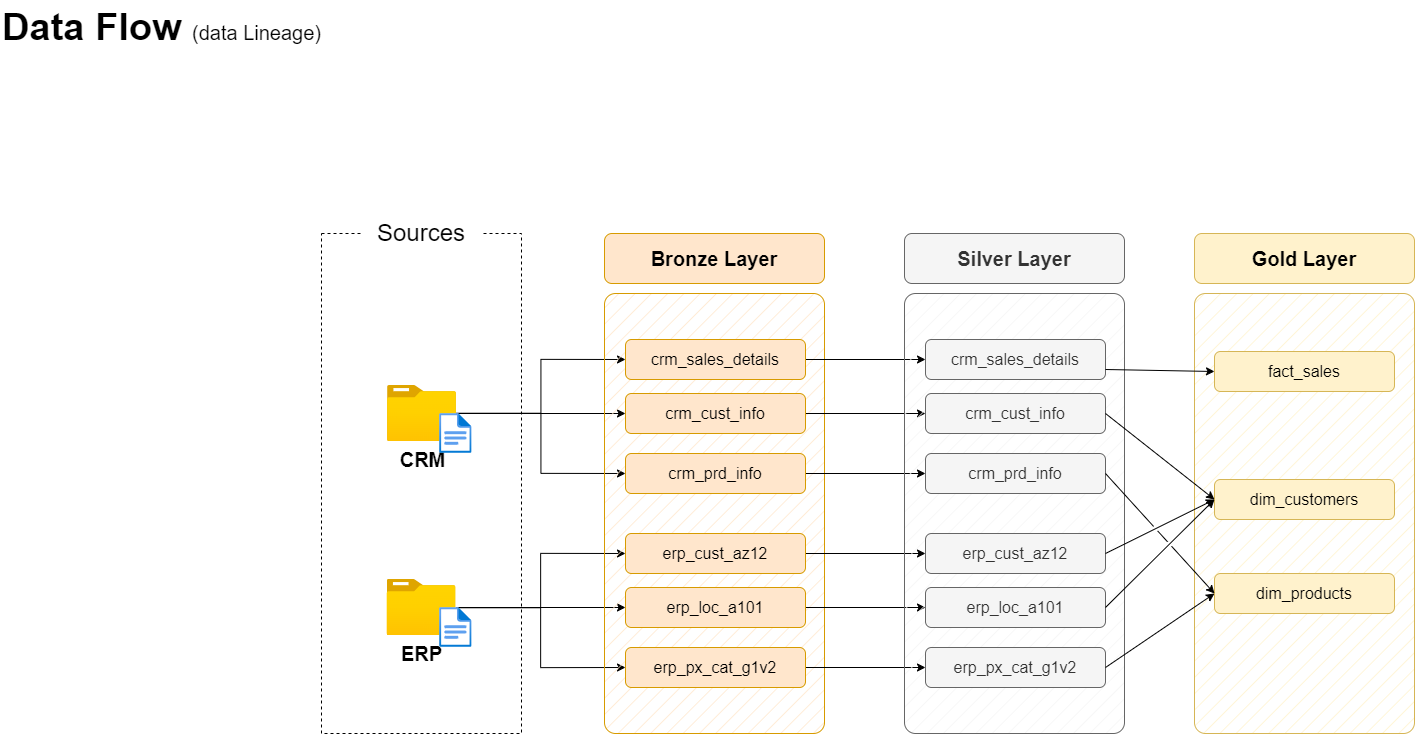

The diagram above was exported from draw.io. Its source (the exported page's mxGraphModel, read from the mxfile embedded in the PNG):
<mxGraphModel dx="2960" dy="1731" grid="1" gridSize="10" guides="1" tooltips="1" connect="1" arrows="1" fold="1" page="1" pageScale="1" pageWidth="1920" pageHeight="1200" math="0" shadow="0">
  <root>
    <mxCell id="PmAsDYt7ePFWswJWPdAt-0" />
    <mxCell id="PmAsDYt7ePFWswJWPdAt-1" parent="PmAsDYt7ePFWswJWPdAt-0" />
    <mxCell id="N5Wro9hiEPlnRRx0mENQ-124" value="&lt;font style=&quot;&quot;&gt;&lt;b&gt;Data Flow &lt;/b&gt;&lt;font style=&quot;font-size: 20px;&quot;&gt;(data Lineage)&lt;/font&gt;&lt;br style=&quot;font-size: 38px;&quot;&gt;&lt;/font&gt;" style="text;html=1;strokeColor=none;fillColor=none;align=left;verticalAlign=middle;whiteSpace=wrap;rounded=0;fontSize=38;fontFamily=Helvetica;" parent="PmAsDYt7ePFWswJWPdAt-1" vertex="1">
      <mxGeometry x="69" y="47" width="396" height="54" as="geometry" />
    </mxCell>
    <mxCell id="n8bJTZ1ovyGtcUzWuUE2-2" value="" style="rounded=0;whiteSpace=wrap;html=1;fillColor=none;dashed=1;" parent="PmAsDYt7ePFWswJWPdAt-1" vertex="1">
      <mxGeometry x="390" y="280" width="200" height="500" as="geometry" />
    </mxCell>
    <mxCell id="n8bJTZ1ovyGtcUzWuUE2-3" value="&lt;font style=&quot;font-size: 24px;&quot;&gt;Sources&lt;/font&gt;" style="rounded=1;whiteSpace=wrap;html=1;strokeColor=none;" parent="PmAsDYt7ePFWswJWPdAt-1" vertex="1">
      <mxGeometry x="430" y="260" width="120" height="40" as="geometry" />
    </mxCell>
    <mxCell id="D8R9sGTT4eO_Y8YIvJOX-3" style="edgeStyle=orthogonalEdgeStyle;rounded=0;orthogonalLoop=1;jettySize=auto;html=1;entryX=0;entryY=0.5;entryDx=0;entryDy=0;" parent="PmAsDYt7ePFWswJWPdAt-1" source="4ZKNdrfmacIxx5nxEuMF-0" target="hnOc7kBfibrwKYlpnwC0-0" edge="1">
      <mxGeometry relative="1" as="geometry" />
    </mxCell>
    <mxCell id="D8R9sGTT4eO_Y8YIvJOX-4" style="edgeStyle=orthogonalEdgeStyle;rounded=0;orthogonalLoop=1;jettySize=auto;html=1;entryX=0;entryY=0.5;entryDx=0;entryDy=0;" parent="PmAsDYt7ePFWswJWPdAt-1" source="4ZKNdrfmacIxx5nxEuMF-0" target="5szykNnx05lKGsdo6Biz-0" edge="1">
      <mxGeometry relative="1" as="geometry" />
    </mxCell>
    <mxCell id="D8R9sGTT4eO_Y8YIvJOX-5" style="edgeStyle=orthogonalEdgeStyle;rounded=0;orthogonalLoop=1;jettySize=auto;html=1;entryX=0;entryY=0.5;entryDx=0;entryDy=0;" parent="PmAsDYt7ePFWswJWPdAt-1" source="4ZKNdrfmacIxx5nxEuMF-0" target="hnOc7kBfibrwKYlpnwC0-1" edge="1">
      <mxGeometry relative="1" as="geometry" />
    </mxCell>
    <mxCell id="4ZKNdrfmacIxx5nxEuMF-0" value="&lt;font style=&quot;font-size: 20px;&quot;&gt;&lt;b&gt;CRM&lt;/b&gt;&lt;/font&gt;" style="image;aspect=fixed;html=1;points=[];align=center;fontSize=12;image=img/lib/azure2/general/Folder_Blank.svg;" parent="PmAsDYt7ePFWswJWPdAt-1" vertex="1">
      <mxGeometry x="456" y="432" width="69" height="56.00000000000001" as="geometry" />
    </mxCell>
    <mxCell id="-fXMBUoAsH7tqhl6yJGk-2" style="edgeStyle=orthogonalEdgeStyle;rounded=0;orthogonalLoop=1;jettySize=auto;html=1;entryX=0;entryY=0.5;entryDx=0;entryDy=0;" parent="PmAsDYt7ePFWswJWPdAt-1" source="4ZKNdrfmacIxx5nxEuMF-4" target="D8R9sGTT4eO_Y8YIvJOX-8" edge="1">
      <mxGeometry relative="1" as="geometry" />
    </mxCell>
    <mxCell id="-fXMBUoAsH7tqhl6yJGk-3" style="edgeStyle=orthogonalEdgeStyle;rounded=0;orthogonalLoop=1;jettySize=auto;html=1;entryX=0;entryY=0.5;entryDx=0;entryDy=0;" parent="PmAsDYt7ePFWswJWPdAt-1" source="4ZKNdrfmacIxx5nxEuMF-4" target="D8R9sGTT4eO_Y8YIvJOX-6" edge="1">
      <mxGeometry relative="1" as="geometry" />
    </mxCell>
    <mxCell id="-fXMBUoAsH7tqhl6yJGk-4" style="edgeStyle=orthogonalEdgeStyle;rounded=0;orthogonalLoop=1;jettySize=auto;html=1;" parent="PmAsDYt7ePFWswJWPdAt-1" source="4ZKNdrfmacIxx5nxEuMF-4" target="D8R9sGTT4eO_Y8YIvJOX-7" edge="1">
      <mxGeometry relative="1" as="geometry" />
    </mxCell>
    <mxCell id="4ZKNdrfmacIxx5nxEuMF-4" value="&lt;font style=&quot;font-size: 20px;&quot;&gt;&lt;b&gt;ERP&lt;/b&gt;&lt;/font&gt;" style="image;aspect=fixed;html=1;points=[];align=center;fontSize=12;image=img/lib/azure2/general/Folder_Blank.svg;" parent="PmAsDYt7ePFWswJWPdAt-1" vertex="1">
      <mxGeometry x="455.5" y="626" width="69" height="56.00000000000001" as="geometry" />
    </mxCell>
    <mxCell id="4ZKNdrfmacIxx5nxEuMF-5" value="" style="rounded=1;whiteSpace=wrap;html=1;fillColor=#ffe6cc;strokeColor=#d79b00;fillStyle=hatch;arcSize=5;" parent="PmAsDYt7ePFWswJWPdAt-1" vertex="1">
      <mxGeometry x="673" y="340" width="220" height="440" as="geometry" />
    </mxCell>
    <mxCell id="4ZKNdrfmacIxx5nxEuMF-6" value="Bronze Layer" style="rounded=1;whiteSpace=wrap;html=1;fillColor=#ffe6cc;strokeColor=#d79b00;fontSize=20;fontStyle=1" parent="PmAsDYt7ePFWswJWPdAt-1" vertex="1">
      <mxGeometry x="673" y="280" width="220" height="50" as="geometry" />
    </mxCell>
    <mxCell id="-fXMBUoAsH7tqhl6yJGk-13" style="edgeStyle=orthogonalEdgeStyle;rounded=0;orthogonalLoop=1;jettySize=auto;html=1;entryX=0;entryY=0.5;entryDx=0;entryDy=0;" parent="PmAsDYt7ePFWswJWPdAt-1" source="5szykNnx05lKGsdo6Biz-0" target="-fXMBUoAsH7tqhl6yJGk-7" edge="1">
      <mxGeometry relative="1" as="geometry" />
    </mxCell>
    <mxCell id="5szykNnx05lKGsdo6Biz-0" value="crm_sales_details" style="rounded=1;whiteSpace=wrap;html=1;fillColor=#ffe6cc;strokeColor=#d79b00;fontSize=16;fontStyle=0" parent="PmAsDYt7ePFWswJWPdAt-1" vertex="1">
      <mxGeometry x="694" y="386" width="180" height="40" as="geometry" />
    </mxCell>
    <mxCell id="-fXMBUoAsH7tqhl6yJGk-14" style="edgeStyle=orthogonalEdgeStyle;rounded=0;orthogonalLoop=1;jettySize=auto;html=1;" parent="PmAsDYt7ePFWswJWPdAt-1" source="hnOc7kBfibrwKYlpnwC0-0" target="-fXMBUoAsH7tqhl6yJGk-8" edge="1">
      <mxGeometry relative="1" as="geometry" />
    </mxCell>
    <mxCell id="hnOc7kBfibrwKYlpnwC0-0" value="crm_cust_info" style="rounded=1;whiteSpace=wrap;html=1;fillColor=#ffe6cc;strokeColor=#d79b00;fontSize=16;fontStyle=0" parent="PmAsDYt7ePFWswJWPdAt-1" vertex="1">
      <mxGeometry x="694" y="440" width="180" height="40" as="geometry" />
    </mxCell>
    <mxCell id="-fXMBUoAsH7tqhl6yJGk-15" style="edgeStyle=orthogonalEdgeStyle;rounded=0;orthogonalLoop=1;jettySize=auto;html=1;entryX=0;entryY=0.5;entryDx=0;entryDy=0;" parent="PmAsDYt7ePFWswJWPdAt-1" source="hnOc7kBfibrwKYlpnwC0-1" target="-fXMBUoAsH7tqhl6yJGk-9" edge="1">
      <mxGeometry relative="1" as="geometry" />
    </mxCell>
    <mxCell id="hnOc7kBfibrwKYlpnwC0-1" value="crm_prd_info" style="rounded=1;whiteSpace=wrap;html=1;fillColor=#ffe6cc;strokeColor=#d79b00;fontSize=16;fontStyle=0" parent="PmAsDYt7ePFWswJWPdAt-1" vertex="1">
      <mxGeometry x="694" y="500" width="180" height="40" as="geometry" />
    </mxCell>
    <mxCell id="-fXMBUoAsH7tqhl6yJGk-16" style="edgeStyle=orthogonalEdgeStyle;rounded=0;orthogonalLoop=1;jettySize=auto;html=1;entryX=0;entryY=0.5;entryDx=0;entryDy=0;" parent="PmAsDYt7ePFWswJWPdAt-1" source="D8R9sGTT4eO_Y8YIvJOX-6" target="-fXMBUoAsH7tqhl6yJGk-10" edge="1">
      <mxGeometry relative="1" as="geometry" />
    </mxCell>
    <mxCell id="D8R9sGTT4eO_Y8YIvJOX-6" value="erp_cust_az12" style="rounded=1;whiteSpace=wrap;html=1;fillColor=#ffe6cc;strokeColor=#d79b00;fontSize=16;fontStyle=0" parent="PmAsDYt7ePFWswJWPdAt-1" vertex="1">
      <mxGeometry x="694" y="580" width="180" height="40" as="geometry" />
    </mxCell>
    <mxCell id="-fXMBUoAsH7tqhl6yJGk-17" style="edgeStyle=orthogonalEdgeStyle;rounded=0;orthogonalLoop=1;jettySize=auto;html=1;entryX=0;entryY=0.5;entryDx=0;entryDy=0;" parent="PmAsDYt7ePFWswJWPdAt-1" source="D8R9sGTT4eO_Y8YIvJOX-7" target="-fXMBUoAsH7tqhl6yJGk-11" edge="1">
      <mxGeometry relative="1" as="geometry" />
    </mxCell>
    <mxCell id="D8R9sGTT4eO_Y8YIvJOX-7" value="erp_loc_a101" style="rounded=1;whiteSpace=wrap;html=1;fillColor=#ffe6cc;strokeColor=#d79b00;fontSize=16;fontStyle=0" parent="PmAsDYt7ePFWswJWPdAt-1" vertex="1">
      <mxGeometry x="694" y="634" width="180" height="40" as="geometry" />
    </mxCell>
    <mxCell id="-fXMBUoAsH7tqhl6yJGk-18" style="edgeStyle=orthogonalEdgeStyle;rounded=0;orthogonalLoop=1;jettySize=auto;html=1;entryX=0;entryY=0.5;entryDx=0;entryDy=0;" parent="PmAsDYt7ePFWswJWPdAt-1" source="D8R9sGTT4eO_Y8YIvJOX-8" target="-fXMBUoAsH7tqhl6yJGk-12" edge="1">
      <mxGeometry relative="1" as="geometry" />
    </mxCell>
    <mxCell id="D8R9sGTT4eO_Y8YIvJOX-8" value="erp_px_cat_g1v2" style="rounded=1;whiteSpace=wrap;html=1;fillColor=#ffe6cc;strokeColor=#d79b00;fontSize=16;fontStyle=0" parent="PmAsDYt7ePFWswJWPdAt-1" vertex="1">
      <mxGeometry x="694" y="694" width="180" height="40" as="geometry" />
    </mxCell>
    <mxCell id="-fXMBUoAsH7tqhl6yJGk-5" value="" style="rounded=1;whiteSpace=wrap;html=1;fillColor=#f5f5f5;strokeColor=#666666;fillStyle=hatch;arcSize=5;fontColor=#333333;" parent="PmAsDYt7ePFWswJWPdAt-1" vertex="1">
      <mxGeometry x="973" y="340" width="220" height="440" as="geometry" />
    </mxCell>
    <mxCell id="-fXMBUoAsH7tqhl6yJGk-6" value="Silver Layer" style="rounded=1;whiteSpace=wrap;html=1;fillColor=#f5f5f5;strokeColor=#666666;fontSize=20;fontStyle=1;fontColor=#333333;" parent="PmAsDYt7ePFWswJWPdAt-1" vertex="1">
      <mxGeometry x="973" y="280" width="220" height="50" as="geometry" />
    </mxCell>
    <mxCell id="-fXMBUoAsH7tqhl6yJGk-7" value="crm_sales_details" style="rounded=1;whiteSpace=wrap;html=1;fillColor=#f5f5f5;strokeColor=#666666;fontSize=16;fontStyle=0;fontColor=#333333;" parent="PmAsDYt7ePFWswJWPdAt-1" vertex="1">
      <mxGeometry x="994" y="386" width="180" height="40" as="geometry" />
    </mxCell>
    <mxCell id="-fXMBUoAsH7tqhl6yJGk-8" value="crm_cust_info" style="rounded=1;whiteSpace=wrap;html=1;fillColor=#f5f5f5;strokeColor=#666666;fontSize=16;fontStyle=0;fontColor=#333333;" parent="PmAsDYt7ePFWswJWPdAt-1" vertex="1">
      <mxGeometry x="994" y="440" width="180" height="40" as="geometry" />
    </mxCell>
    <mxCell id="-fXMBUoAsH7tqhl6yJGk-9" value="crm_prd_info" style="rounded=1;whiteSpace=wrap;html=1;fillColor=#f5f5f5;strokeColor=#666666;fontSize=16;fontStyle=0;fontColor=#333333;" parent="PmAsDYt7ePFWswJWPdAt-1" vertex="1">
      <mxGeometry x="994" y="500" width="180" height="40" as="geometry" />
    </mxCell>
    <mxCell id="-fXMBUoAsH7tqhl6yJGk-10" value="erp_cust_az12" style="rounded=1;whiteSpace=wrap;html=1;fillColor=#f5f5f5;strokeColor=#666666;fontSize=16;fontStyle=0;fontColor=#333333;" parent="PmAsDYt7ePFWswJWPdAt-1" vertex="1">
      <mxGeometry x="994" y="580" width="180" height="40" as="geometry" />
    </mxCell>
    <mxCell id="-fXMBUoAsH7tqhl6yJGk-11" value="erp_loc_a101" style="rounded=1;whiteSpace=wrap;html=1;fillColor=#f5f5f5;strokeColor=#666666;fontSize=16;fontStyle=0;fontColor=#333333;" parent="PmAsDYt7ePFWswJWPdAt-1" vertex="1">
      <mxGeometry x="994" y="634" width="180" height="40" as="geometry" />
    </mxCell>
    <mxCell id="-fXMBUoAsH7tqhl6yJGk-12" value="erp_px_cat_g1v2" style="rounded=1;whiteSpace=wrap;html=1;fillColor=#f5f5f5;strokeColor=#666666;fontSize=16;fontStyle=0;fontColor=#333333;" parent="PmAsDYt7ePFWswJWPdAt-1" vertex="1">
      <mxGeometry x="994" y="694" width="180" height="40" as="geometry" />
    </mxCell>
    <mxCell id="-fXMBUoAsH7tqhl6yJGk-19" value="" style="rounded=1;whiteSpace=wrap;html=1;fillColor=#fff2cc;strokeColor=#d6b656;fillStyle=hatch;arcSize=5;" parent="PmAsDYt7ePFWswJWPdAt-1" vertex="1">
      <mxGeometry x="1263" y="340" width="220" height="440" as="geometry" />
    </mxCell>
    <mxCell id="-fXMBUoAsH7tqhl6yJGk-20" value="Gold Layer" style="rounded=1;whiteSpace=wrap;html=1;fillColor=#fff2cc;strokeColor=#d6b656;fontSize=20;fontStyle=1;" parent="PmAsDYt7ePFWswJWPdAt-1" vertex="1">
      <mxGeometry x="1263" y="280" width="220" height="50" as="geometry" />
    </mxCell>
    <mxCell id="-fXMBUoAsH7tqhl6yJGk-21" value="fact_sales" style="rounded=1;whiteSpace=wrap;html=1;fillColor=#fff2cc;strokeColor=#d6b656;fontSize=16;fontStyle=0;" parent="PmAsDYt7ePFWswJWPdAt-1" vertex="1">
      <mxGeometry x="1283" y="398" width="180" height="40" as="geometry" />
    </mxCell>
    <mxCell id="-fXMBUoAsH7tqhl6yJGk-22" value="dim_customers" style="rounded=1;whiteSpace=wrap;html=1;fillColor=#fff2cc;strokeColor=#d6b656;fontSize=16;fontStyle=0;" parent="PmAsDYt7ePFWswJWPdAt-1" vertex="1">
      <mxGeometry x="1283" y="526" width="180" height="40" as="geometry" />
    </mxCell>
    <mxCell id="-fXMBUoAsH7tqhl6yJGk-23" value="dim_products" style="rounded=1;whiteSpace=wrap;html=1;fillColor=#fff2cc;strokeColor=#d6b656;fontSize=16;fontStyle=0;" parent="PmAsDYt7ePFWswJWPdAt-1" vertex="1">
      <mxGeometry x="1283" y="620" width="180" height="40" as="geometry" />
    </mxCell>
    <mxCell id="rLLwbepbl8jkTRF7aM6J-0" value="" style="endArrow=classic;html=1;rounded=0;exitX=1;exitY=0.75;exitDx=0;exitDy=0;entryX=0;entryY=0.5;entryDx=0;entryDy=0;" parent="PmAsDYt7ePFWswJWPdAt-1" source="-fXMBUoAsH7tqhl6yJGk-7" target="-fXMBUoAsH7tqhl6yJGk-21" edge="1">
      <mxGeometry width="50" height="50" relative="1" as="geometry">
        <mxPoint x="1203" y="510" as="sourcePoint" />
        <mxPoint x="1253" y="460" as="targetPoint" />
      </mxGeometry>
    </mxCell>
    <mxCell id="rLLwbepbl8jkTRF7aM6J-2" value="" style="endArrow=classic;html=1;rounded=0;exitX=1;exitY=0.5;exitDx=0;exitDy=0;entryX=0;entryY=0.5;entryDx=0;entryDy=0;jumpStyle=gap;" parent="PmAsDYt7ePFWswJWPdAt-1" source="-fXMBUoAsH7tqhl6yJGk-8" target="-fXMBUoAsH7tqhl6yJGk-22" edge="1">
      <mxGeometry width="50" height="50" relative="1" as="geometry">
        <mxPoint x="1184" y="426" as="sourcePoint" />
        <mxPoint x="1303" y="430" as="targetPoint" />
      </mxGeometry>
    </mxCell>
    <mxCell id="rLLwbepbl8jkTRF7aM6J-3" value="" style="endArrow=classic;html=1;rounded=0;exitX=1;exitY=0.5;exitDx=0;exitDy=0;entryX=0;entryY=0.5;entryDx=0;entryDy=0;jumpStyle=gap;" parent="PmAsDYt7ePFWswJWPdAt-1" source="-fXMBUoAsH7tqhl6yJGk-10" target="-fXMBUoAsH7tqhl6yJGk-22" edge="1">
      <mxGeometry width="50" height="50" relative="1" as="geometry">
        <mxPoint x="1184" y="470" as="sourcePoint" />
        <mxPoint x="1293" y="556" as="targetPoint" />
      </mxGeometry>
    </mxCell>
    <mxCell id="rLLwbepbl8jkTRF7aM6J-4" value="" style="endArrow=classic;html=1;rounded=0;exitX=1;exitY=0.5;exitDx=0;exitDy=0;entryX=0;entryY=0.5;entryDx=0;entryDy=0;jumpStyle=gap;" parent="PmAsDYt7ePFWswJWPdAt-1" source="-fXMBUoAsH7tqhl6yJGk-11" target="-fXMBUoAsH7tqhl6yJGk-22" edge="1">
      <mxGeometry width="50" height="50" relative="1" as="geometry">
        <mxPoint x="1184" y="610" as="sourcePoint" />
        <mxPoint x="1293" y="556" as="targetPoint" />
      </mxGeometry>
    </mxCell>
    <mxCell id="_nexJ7K3K1sAFrfDnuwc-0" value="" style="endArrow=classic;html=1;rounded=0;exitX=1;exitY=0.5;exitDx=0;exitDy=0;entryX=0;entryY=0.5;entryDx=0;entryDy=0;jumpStyle=gap;" parent="PmAsDYt7ePFWswJWPdAt-1" source="-fXMBUoAsH7tqhl6yJGk-9" target="-fXMBUoAsH7tqhl6yJGk-23" edge="1">
      <mxGeometry width="50" height="50" relative="1" as="geometry">
        <mxPoint x="1184" y="470" as="sourcePoint" />
        <mxPoint x="1293" y="556" as="targetPoint" />
      </mxGeometry>
    </mxCell>
    <mxCell id="_nexJ7K3K1sAFrfDnuwc-1" value="" style="endArrow=classic;html=1;rounded=0;exitX=1;exitY=0.5;exitDx=0;exitDy=0;entryX=0;entryY=0.5;entryDx=0;entryDy=0;jumpStyle=gap;" parent="PmAsDYt7ePFWswJWPdAt-1" source="-fXMBUoAsH7tqhl6yJGk-12" target="-fXMBUoAsH7tqhl6yJGk-23" edge="1">
      <mxGeometry width="50" height="50" relative="1" as="geometry">
        <mxPoint x="1184" y="530" as="sourcePoint" />
        <mxPoint x="1293" y="650" as="targetPoint" />
      </mxGeometry>
    </mxCell>
    <mxCell id="hYor6iIa-aKugMJ0ksJW-2" value="" style="image;aspect=fixed;html=1;points=[];align=center;fontSize=12;image=img/lib/azure2/general/File.svg;" parent="PmAsDYt7ePFWswJWPdAt-1" vertex="1">
      <mxGeometry x="508.12" y="460" width="32.46" height="40" as="geometry" />
    </mxCell>
    <mxCell id="hYor6iIa-aKugMJ0ksJW-4" value="" style="image;aspect=fixed;html=1;points=[];align=center;fontSize=12;image=img/lib/azure2/general/File.svg;" parent="PmAsDYt7ePFWswJWPdAt-1" vertex="1">
      <mxGeometry x="508.12" y="654" width="32.46" height="40" as="geometry" />
    </mxCell>
  </root>
</mxGraphModel>